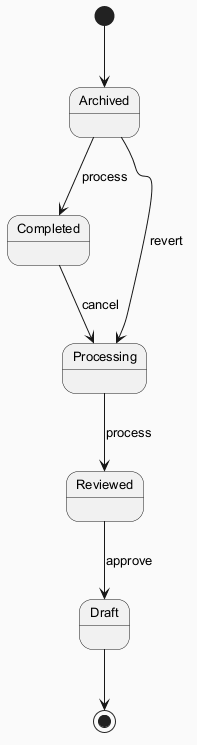

The diagram above was rendered by PlantUML. Its source (embedded in the PNG):
@startuml
skinparam backgroundColor #FAFAFA
skinparam classBackgroundColor #FFF3E0
skinparam classBorderColor #E65100
skinparam defaultFontSize 13
[*] --> Archived
Archived --> Completed : process
Completed --> Processing : cancel
Processing --> Reviewed : process
Reviewed --> Draft : approve
Archived --> Processing : revert
Draft --> [*]
@enduml